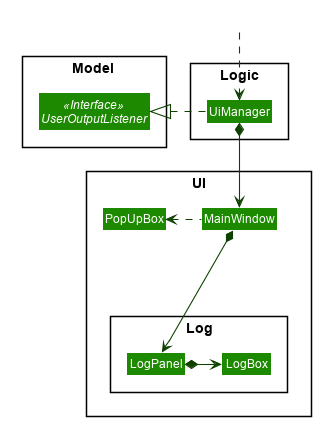

The diagram above was rendered by PlantUML. Its source (embedded in the PNG):
@startuml








skinparam BackgroundColor #FFFFFFF

skinparam Shadowing false

skinparam Class {
    FontColor #FFFFFF
    BorderThickness 1
    BorderColor #FFFFFF
    StereotypeFontColor #FFFFFF
    FontName Arial
}

skinparam Actor {
    BorderColor #000000
    Color #000000
    FontName Arial
}

skinparam Sequence {
    MessageAlign center
    BoxFontSize 15
    BoxPadding 0
    BoxFontColor #FFFFFF
    FontName Arial
}

skinparam Participant {
    FontColor #FFFFFFF
    Padding 20
}

skinparam MinClassWidth 50
skinparam ParticipantPadding 10
skinparam Shadowing false
skinparam DefaultTextAlignment center
skinparam packageStyle Rectangle

hide footbox
hide members
hide circle
skinparam arrowThickness 1.1
skinparam arrowColor #0E4100
skinparam classBackgroundColor #1D8900

package UI <<Rectangle>> {
Class MainWindow
Class PopUpBox
    package Log <<Rectangle>> {
        Class LogPanel
        Class LogBox
    }
}

package Logic <<Rectangle>> {
    Class UiManager
}

package Model <<Rectangle>> {
    Interface UserOutputListener <<Interface>>
}

Class HiddenOutside #FFFFFF
HiddenOutside ..> UiManager

UiManager .left..|> UserOutputListener
UiManager *--> MainWindow

MainWindow *-down--> LogPanel
MainWindow .left.> PopUpBox

LogPanel *-right--> LogBox

@enduml